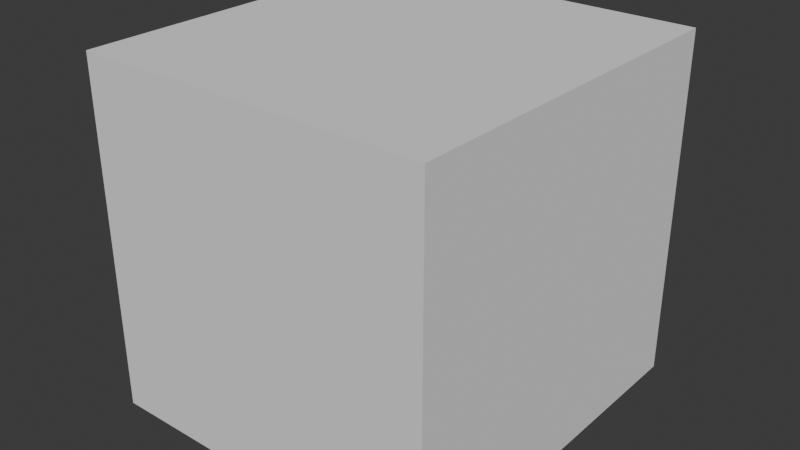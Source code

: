 # Source: SM_Env_Rock_04.blend  (saved by Blender 4.5.90; exported with 4.5.12 LTS)
import bpy
from mathutils import Matrix  # noqa: F401  (used for matrix-valued properties, if any)

bpy.ops.wm.read_factory_settings(use_empty=True)
scene = bpy.context.scene
scene.name = 'Scene'

# ---- collections
col_sm_env_rock_04 = bpy.data.collections.new('SM_Env_Rock_04'); scene.collection.children.link(col_sm_env_rock_04)
col_sm_env_rock_04_001 = bpy.data.collections.new('SM_Env_Rock_04.001'); col_sm_env_rock_04.children.link(col_sm_env_rock_04_001)

# ---- materials (node trees are filled in below, after node groups)
mat_rock_triplanar_tropical = bpy.data.materials.new('Rock_Triplanar_Tropical')

# ---- material node trees

# ---- world
world_world = bpy.data.worlds.new('World'); scene.world = world_world
world_world.use_nodes = True; world_world.node_tree.nodes.clear()
_N = world_world.node_tree.nodes; _L = world_world.node_tree.links
n0 = _N.new('ShaderNodeOutputWorld'); n0.name = 'World Output'; n0.location = (200, 100)
n1 = _N.new('ShaderNodeBackground'); n1.name = 'Background'; n1.location = (-200, 100)
n1.inputs[0].default_value = (0.05088, 0.05088, 0.05088, 1.0)
_L.new(n1.outputs[0], n0.inputs[0])
n0.is_active_output = True
world_world.color = (0.05088, 0.05088, 0.05088)
world_world.sun_shadow_jitter_overblur = 0.0

# ---- meshes
me_cube = bpy.data.meshes.new('Cube')
me_cube.from_pydata([(-1.0, -1.0, -1.0), (-1.0, -1.0, 1.0), (-1.0, 1.0, -1.0), (-1.0, 1.0, 1.0), (1.0, -1.0, -1.0), (1.0, -1.0, 1.0), (1.0, 1.0, -1.0), (1.0, 1.0, 1.0)], [], [(0, 1, 3, 2), (2, 3, 7, 6), (6, 7, 5, 4), (4, 5, 1, 0), (2, 6, 4, 0), (7, 3, 1, 5)])
_uv = me_cube.uv_layers.new(name='UVMap')
_uv.uv.foreach_set('vector', [0.375, 0.0, 0.625, 0.0, 0.625, 0.25, 0.375, 0.25, 0.375, 0.25, 0.625, 0.25, 0.625, 0.5, 0.375, 0.5, 0.375, 0.5, 0.625, 0.5, 0.625, 0.75, 0.375, 0.75, 0.375, 0.75, 0.625, 0.75, 0.625, 1.0, 0.375, 1.0, 0.125, 0.5, 0.375, 0.5, 0.375, 0.75, 0.125, 0.75, 0.625, 0.5, 0.875, 0.5, 0.875, 0.75, 0.625, 0.75])
me_cube.update()
me_mesh = bpy.data.meshes.new('Mesh')
me_mesh.from_pydata([], [], [])
me_mesh.materials.append(None)
me_mesh.update()

# ---- objects
ob_collision = bpy.data.objects.new('COLLISION', me_cube)
ob_sm_env_rock_04 = bpy.data.objects.new('SM_Env_Rock_04', me_mesh)

# ---- transforms, parenting, visibility, modifiers, constraints
ob_collision.location = (0.1624, -0.3347, 0.941)
ob_collision.scale = (1.643, 1.741, 1.633)
ob_collision.display_type = 'BOUNDS'
ob_collision.display_bounds_type = 'CYLINDER'
ob_sm_env_rock_04.location = (0.0, 0.0, 0.0)
ob_sm_env_rock_04.color = (0.8, 0.8, 0.8, 1.0)
ob_sm_env_rock_04.material_slots[0].link = 'OBJECT'; ob_sm_env_rock_04.material_slots[0].material = mat_rock_triplanar_tropical

# ---- collection membership
col_sm_env_rock_04.objects.link(ob_collision)
col_sm_env_rock_04_001.objects.link(ob_sm_env_rock_04)

# ---- scene / render settings (as saved in the file)
scene.frame_start = 1; scene.frame_end = 250; scene.frame_set(1)
scene.render.engine = 'BLENDER_EEVEE_NEXT'
bpy.context.view_layer.update()

# ---- added for rendering (the .blend has no active camera and no usable light): camera, sun
cam_auto = bpy.data.cameras.new('AutoCamera')
cam_auto.lens = 50.0
cam_auto.sensor_width = 36.0
cam_auto.clip_end = 1000.0
ob_auto_camera = bpy.data.objects.new('AutoCamera', cam_auto)
scene.collection.objects.link(ob_auto_camera)
ob_auto_camera.location = (5.52554, -6.77041, 5.23143)
ob_auto_camera.rotation_euler = (1.09748, -7.21219e-08, 0.694738)
scene.camera = ob_auto_camera
light_auto_sun = bpy.data.lights.new('AutoSun', 'SUN')
light_auto_sun.energy = 3.0
light_auto_sun.angle = 0.0523599
ob_auto_sun = bpy.data.objects.new('AutoSun', light_auto_sun)
scene.collection.objects.link(ob_auto_sun)
ob_auto_sun.rotation_euler = (0.872665, 0.174533, 0.523599)
bpy.context.view_layer.update()
